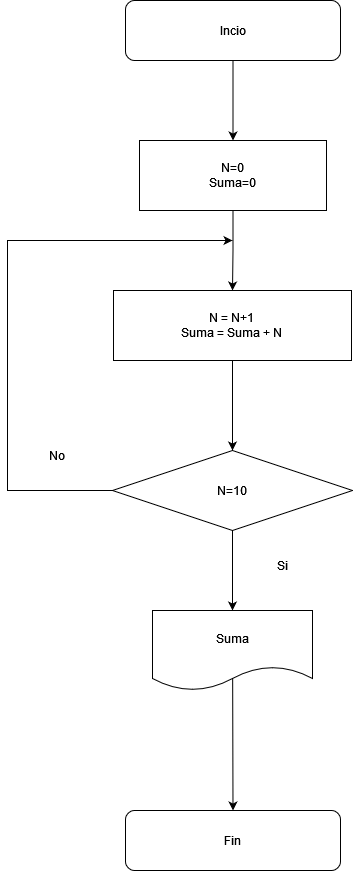

The diagram above was exported from draw.io. Its source (the exported page's mxGraphModel, read from the mxfile embedded in the PNG):
<mxGraphModel dx="665" dy="923" grid="1" gridSize="10" guides="1" tooltips="1" connect="1" arrows="1" fold="1" page="1" pageScale="1" pageWidth="850" pageHeight="1100" math="0" shadow="0">
  <root>
    <mxCell id="0" />
    <mxCell id="1" parent="0" />
    <mxCell id="g2hP9muKQUFSTjf-Zz_n-8" style="edgeStyle=orthogonalEdgeStyle;rounded=0;orthogonalLoop=1;jettySize=auto;html=1;exitX=0.5;exitY=1;exitDx=0;exitDy=0;entryX=0.5;entryY=0;entryDx=0;entryDy=0;" edge="1" parent="1" source="g2hP9muKQUFSTjf-Zz_n-1" target="g2hP9muKQUFSTjf-Zz_n-2">
      <mxGeometry relative="1" as="geometry" />
    </mxCell>
    <mxCell id="g2hP9muKQUFSTjf-Zz_n-1" value="Incio" style="rounded=1;whiteSpace=wrap;html=1;" vertex="1" parent="1">
      <mxGeometry x="318" y="40" width="215" height="60" as="geometry" />
    </mxCell>
    <mxCell id="g2hP9muKQUFSTjf-Zz_n-9" style="edgeStyle=orthogonalEdgeStyle;rounded=0;orthogonalLoop=1;jettySize=auto;html=1;exitX=0.5;exitY=1;exitDx=0;exitDy=0;entryX=0.5;entryY=0;entryDx=0;entryDy=0;" edge="1" parent="1" source="g2hP9muKQUFSTjf-Zz_n-2" target="g2hP9muKQUFSTjf-Zz_n-3">
      <mxGeometry relative="1" as="geometry" />
    </mxCell>
    <mxCell id="g2hP9muKQUFSTjf-Zz_n-2" value="&lt;div&gt;N=0 &lt;br&gt;&lt;/div&gt;&lt;div&gt;Suma=0&lt;br&gt;&lt;/div&gt;" style="rounded=0;whiteSpace=wrap;html=1;" vertex="1" parent="1">
      <mxGeometry x="332" y="180" width="187" height="70" as="geometry" />
    </mxCell>
    <mxCell id="g2hP9muKQUFSTjf-Zz_n-10" style="edgeStyle=orthogonalEdgeStyle;rounded=0;orthogonalLoop=1;jettySize=auto;html=1;exitX=0.5;exitY=1;exitDx=0;exitDy=0;entryX=0.5;entryY=0;entryDx=0;entryDy=0;" edge="1" parent="1" source="g2hP9muKQUFSTjf-Zz_n-3" target="g2hP9muKQUFSTjf-Zz_n-4">
      <mxGeometry relative="1" as="geometry" />
    </mxCell>
    <mxCell id="g2hP9muKQUFSTjf-Zz_n-3" value="&lt;div&gt;N = N+1&lt;/div&gt;&lt;div&gt;Suma = Suma + N&lt;br&gt;&lt;/div&gt;" style="rounded=0;whiteSpace=wrap;html=1;" vertex="1" parent="1">
      <mxGeometry x="306" y="330" width="238" height="70" as="geometry" />
    </mxCell>
    <mxCell id="g2hP9muKQUFSTjf-Zz_n-11" style="edgeStyle=orthogonalEdgeStyle;rounded=0;orthogonalLoop=1;jettySize=auto;html=1;exitX=0.5;exitY=1;exitDx=0;exitDy=0;entryX=0.5;entryY=0;entryDx=0;entryDy=0;" edge="1" parent="1" source="g2hP9muKQUFSTjf-Zz_n-4" target="g2hP9muKQUFSTjf-Zz_n-5">
      <mxGeometry relative="1" as="geometry" />
    </mxCell>
    <mxCell id="g2hP9muKQUFSTjf-Zz_n-4" value="N=10" style="rhombus;whiteSpace=wrap;html=1;" vertex="1" parent="1">
      <mxGeometry x="305" y="490" width="240" height="80" as="geometry" />
    </mxCell>
    <mxCell id="g2hP9muKQUFSTjf-Zz_n-5" value="Suma" style="shape=document;whiteSpace=wrap;html=1;boundedLbl=1;" vertex="1" parent="1">
      <mxGeometry x="345" y="650" width="160" height="80" as="geometry" />
    </mxCell>
    <mxCell id="g2hP9muKQUFSTjf-Zz_n-6" value="Fin" style="rounded=1;whiteSpace=wrap;html=1;" vertex="1" parent="1">
      <mxGeometry x="318" y="850" width="215" height="60" as="geometry" />
    </mxCell>
    <mxCell id="g2hP9muKQUFSTjf-Zz_n-7" value="" style="endArrow=classic;html=1;rounded=0;exitX=0;exitY=0.5;exitDx=0;exitDy=0;" edge="1" parent="1" source="g2hP9muKQUFSTjf-Zz_n-4">
      <mxGeometry width="50" height="50" relative="1" as="geometry">
        <mxPoint x="420" y="520" as="sourcePoint" />
        <mxPoint x="425" y="280" as="targetPoint" />
        <Array as="points">
          <mxPoint x="200" y="530" />
          <mxPoint x="200" y="280" />
        </Array>
      </mxGeometry>
    </mxCell>
    <mxCell id="g2hP9muKQUFSTjf-Zz_n-12" value="" style="endArrow=classic;html=1;rounded=0;entryX=0.5;entryY=0;entryDx=0;entryDy=0;exitX=0.501;exitY=0.844;exitDx=0;exitDy=0;exitPerimeter=0;" edge="1" parent="1" source="g2hP9muKQUFSTjf-Zz_n-5" target="g2hP9muKQUFSTjf-Zz_n-6">
      <mxGeometry width="50" height="50" relative="1" as="geometry">
        <mxPoint x="420" y="740" as="sourcePoint" />
        <mxPoint x="470" y="690" as="targetPoint" />
      </mxGeometry>
    </mxCell>
    <mxCell id="g2hP9muKQUFSTjf-Zz_n-13" value="No" style="text;html=1;strokeColor=none;fillColor=none;align=center;verticalAlign=middle;whiteSpace=wrap;rounded=0;" vertex="1" parent="1">
      <mxGeometry x="220" y="480" width="60" height="30" as="geometry" />
    </mxCell>
    <mxCell id="g2hP9muKQUFSTjf-Zz_n-14" value="Si" style="text;html=1;strokeColor=none;fillColor=none;align=center;verticalAlign=middle;whiteSpace=wrap;rounded=0;" vertex="1" parent="1">
      <mxGeometry x="445" y="590" width="60" height="30" as="geometry" />
    </mxCell>
  </root>
</mxGraphModel>